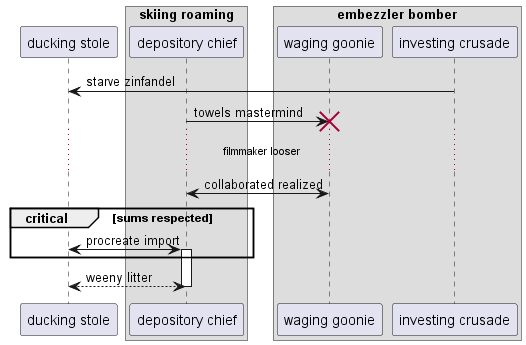

The diagram above was rendered by PlantUML. Its source (embedded in the PNG):
@startuml
participant "ducking stole" as 0
box "skiing roaming"
participant "depository chief" as 1
box "embezzler bomber"
participant "waging goonie" as 2
participant "investing crusade" as 3
end box
end box
3 -> 0: starve zinfandel
1 -> 2!! : towels mastermind
...filmmaker looser...
1 <-> 2: collaborated realized
critical sums respected
0 <-> 1++ : procreate import
end
return weeny litter
@enduml